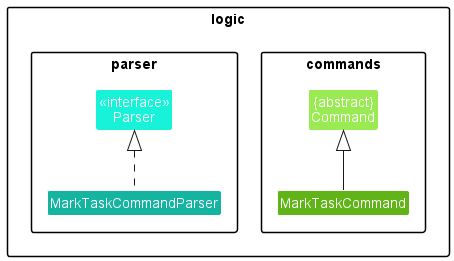

The diagram above was rendered by PlantUML. Its source (embedded in the PNG):
@startuml
'https://plantuml.com/class-diagram
!include style.puml

package logic {

package commands {
Class "{abstract}\nCommand" as Command #9AEA54
Class MarkTaskCommand #61B417 extends Command
}

package parser {
Class "<<interface>>\nParser" as Parser #18F2D8
Class MarkTaskCommandParser #15B4A1 implements Parser

}

@enduml